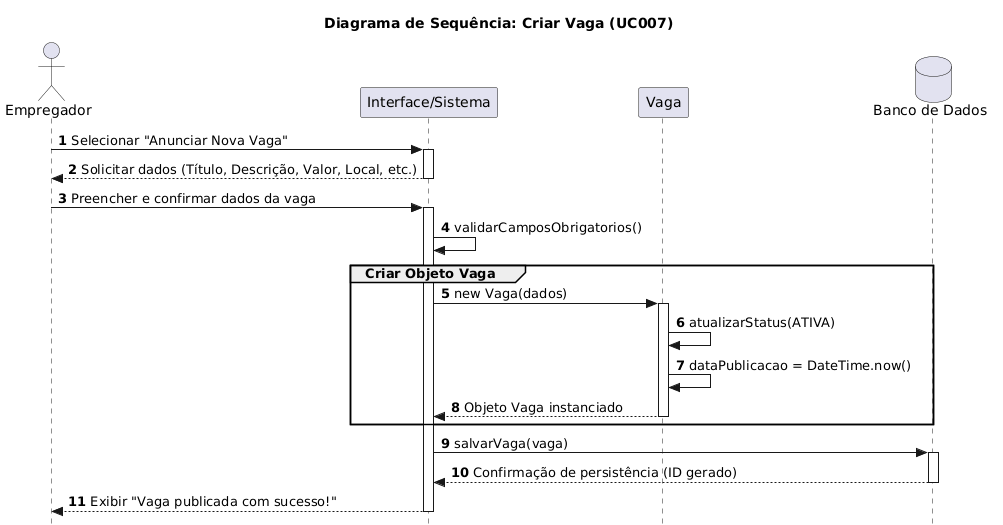

The diagram above was rendered by PlantUML. Its source (embedded in the PNG):
@startuml
skinparam style strictuml
title Diagrama de Sequência: Criar Vaga (UC007)

actor "Empregador" as E
participant "Interface/Sistema" as S
participant "Vaga" as V
database "Banco de Dados" as DB

autonumber

E -> S: Selecionar "Anunciar Nova Vaga"
activate S

S --> E: Solicitar dados (Título, Descrição, Valor, Local, etc.)
deactivate S

E -> S: Preencher e confirmar dados da vaga
activate S

S -> S: validarCamposObrigatorios()

group Criar Objeto Vaga
    S -> V: new Vaga(dados)
    activate V
    V -> V: atualizarStatus(ATIVA)
    V -> V: dataPublicacao = DateTime.now()
    V --> S: Objeto Vaga instanciado
    deactivate V
end

S -> DB: salvarVaga(vaga)
activate DB
DB --> S: Confirmação de persistência (ID gerado)
deactivate DB

S --> E: Exibir "Vaga publicada com sucesso!"
deactivate S
@enduml